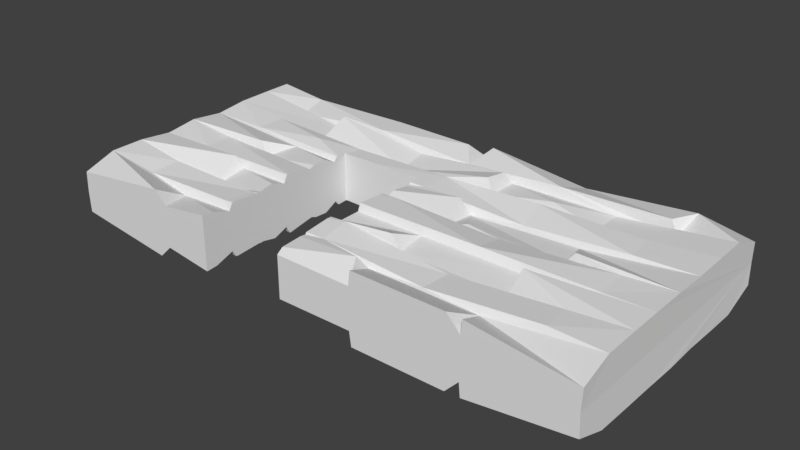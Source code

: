 # Source: wall_brick_door.blend  (saved by Blender 2.79.0; exported with 4.5.12 LTS)
import bpy
from mathutils import Matrix  # noqa: F401  (used for matrix-valued properties, if any)

bpy.ops.wm.read_factory_settings(use_empty=True)
scene = bpy.context.scene
scene.name = 'Scene'

# ---- collections
col_collection_1 = bpy.data.collections.new('Collection 1'); scene.collection.children.link(col_collection_1)

# ---- materials (node trees are filled in below, after node groups)
mat_material = bpy.data.materials.new('Material')
mat_material.alpha_threshold = 0.0
mat_material.use_transparent_shadow = False
mat_material.roughness = 0.5
mat_material.line_color = (0.0, 0.0, 0.0, 1.0)

# ---- material node trees

# ---- world
world_world = bpy.data.worlds.new('World'); scene.world = world_world
world_world.color = (0.05088, 0.05088, 0.05088)
world_world.use_sun_shadow = False
world_world.sun_shadow_jitter_overblur = 0.0
world_world.cycles.sampling_method = 'MANUAL'

# ---- meshes
me_cube_002 = bpy.data.meshes.new('Cube.002')
me_cube_002.from_pydata([(3.187, 2.98, 0.2283), (2.628, 2.942, 0.3558), (3.186, 2.597, 0.3768), (1.391, 2.98, 0.2283), (2.58, 2.63, 0.2164), (3.187, 2.247, 0.3724), (2.507, 2.642, 0.3759), (1.962, 2.591, 0.2447), (0.1642, 2.98, 0.2283), (3.187, 1.85, 0.3615), (1.307, 2.629, 0.3476), (-2.811, 2.98, 0.2283), (0.2671, 2.944, 0.3757), (1.955, 2.245, 0.2395), (2.541, 1.871, 0.3278), (3.19, 1.48, 0.3726), (-1.01, 2.944, 0.3398), (0.1859, 2.627, 0.2714), (1.388, 2.376, 0.3023), (2.507, 2.194, 0.3319), (2.02, 1.84, 0.2278), (3.187, 1.088, 0.3678), (0.7674, 2.585, 0.2395), (-2.813, 2.946, 0.3762), (-0.02617, 2.899, 0.3518), (-2.237, 2.946, 0.3127), (0.7723, 2.25, 0.2435), (1.335, 2.209, 0.328), (1.387, 1.884, 0.2354), (2.167, 1.514, 0.3725), (2.667, 1.128, 0.335), (3.187, 0.7434, 0.365), (-1.0, 5.364e-09, 0.2318), (-1.545, 5.203e-09, 0.23), (3.187, 0.3459, 0.3574), (-2.776e-17, 8.943e-10, 0.1807), (-2.809, 2.618, 0.374), (-1.021, 2.625, 0.3454), (0.7914, 1.838, 0.1742), (2.07, 1.497, 0.249), (2.649, 1.464, 0.347), (1.98, 0.9751, 0.3849), (0.6806, 2.544, 0.3497), (-1.0, 2.647e-08, 0.3028), (-2.813, 5.308e-09, 0.2312), (3.187, 5.733e-09, 0.236), (2.59, 0.3886, 0.3457), (0.8544, 4.869e-09, 0.2261), (2.119e-24, 5.357e-09, 0.2317), (-2.812, 2.222, 0.3686), (-2.211, 2.622, 0.2421), (-0.4132, 2.586, 0.2395), (0.6708, 2.278, 0.3883), (0.211, 2.205, 0.2847), (0.1755, 1.878, 0.2792), (1.405, 1.127, 0.3355), (2.006, 1.085, 0.2489), (2.57, 0.7092, 0.3332), (-1.0, 0.1286, 0.2929), (-1.639, 0.335, 0.1917), (-2.812, 0.3572, 0.3537), (-1.688, 2.491e-09, 0.3694), (2.067, 3.191e-09, 0.3774), (2.052, 4.874e-09, 0.2262), (1.996, 0.3378, 0.2213), (0.7577, 0.2189, 0.3871), (-3.055e-17, 0.06879, 0.2821), (-1.622, 2.591, 0.2366), (-2.812, 1.857, 0.3275), (-1.524, 2.565, 0.3931), (0.9803, 1.547, 0.2537), (0.6781, 1.82, 0.3351), (1.393, 1.456, 0.267), (1.98, 0.7484, 0.2147), (-0.4064, 2.25, 0.179), (-1.0, 0.3378, 0.22), (-2.812, 0.7335, 0.3584), (1.369, 0.3764, 0.2362), (1.904, 3.786e-09, 0.3842), (0.7921, 0.3403, 0.2275), (-1.312e-16, 0.2955, 0.2971), (-1.542, 2.239, 0.2349), (-2.819, 1.473, 0.3657), (-2.178, 1.883, 0.3082), (-8.342e-16, 1.878, 0.2798), (-0.532, 2.0, 0.2838), (-8.882e-16, 2.0, 0.2819), (0.7901, 1.493, 0.2034), (-8.135e-16, 1.832, 0.2534), (-8.289e-16, 1.866, 0.2566), (0.1864, 1.462, 0.3075), (0.7862, 1.087, 0.2497), (0.8102, 0.7558, 0.2268), (1.388, 0.7105, 0.2245), (-1.0, 0.3735, 0.2853), (-1.099, 0.3794, 0.2926), (-2.187, 0.7042, 0.292), (-2.812, 1.109, 0.3205), (0.8761, 4.077e-09, 0.3875), (0.2154, 0.3785, 0.313), (-1.625e-16, 0.366, 0.2906), (-2.158, 2.206, 0.317), (-1.768, 1.514, 0.3762), (-1.558, 1.828, 0.2587), (-0.9671, 2.208, 0.264), (-0.9711, 2.0, 0.2762), (-7.183e-16, 1.618, 0.2807), (-6.638e-16, 1.495, 0.2328), (0.186, 1.121, 0.3288), (-1.0, 0.3793, 0.2941), (-2.214, 0.3817, 0.2658), (-1.624, 0.7418, 0.1731), (-1.683, 1.067, 0.3712), (-1.682e-16, 0.3787, 0.3096), (-2.218, 1.459, 0.3182), (-2.202, 1.135, 0.3133), (-1.428, 2.042, 0.3269), (-1.0, 1.878, 0.2839), (-1.0, 1.876, 0.2822), (-1.0, 1.888, 0.2859), (-1.0, 2.0, 0.2795), (-6.817e-16, 1.472, 0.2888), (-4.987e-16, 1.123, 0.3293), (-6.25e-16, 1.407, 0.3116), (-5.942e-16, 1.088, 0.2498), (-4.927e-16, 1.11, 0.3004), (0.6985, 0.7654, 0.3744), (0.183, 0.7118, 0.3492), (-1.0, 0.4051, 0.297), (-1.058, 0.7048, 0.274), (-1.605, 1.088, 0.243), (-2.951e-16, 0.6644, 0.3411), (-1.667, 1.491, 0.2301), (-1.0, 1.833, 0.2324), (-6.492e-16, 1.462, 0.3027), (-3.79e-16, 0.8535, 0.2486), (-3.337e-16, 0.7515, 0.2916), (-1.0, 0.7051, 0.2775), (-1.0, 0.7521, 0.278), (-1.0, 0.7101, 0.2832), (-3.157e-16, 0.7108, 0.3381), (-1.0, 1.68, 0.3094), (-1.0, 1.525, 0.3016), (-1.0, 1.146, 0.3316), (-1.0, 1.131, 0.3314), (-1.023, 1.462, 0.2765), (-1.0, 1.127, 0.3246), (-3.209e-16, 0.7226, 0.3156), (-1.0, 0.7081, 0.2719), (-1.0, 0.9177, 0.3099), (-1.0, 1.466, 0.28), (-1.0, 1.368, 0.2924), (-1.0, 1.088, 0.2462), (-1.0, 1.463, 0.2755), (-1.0, 1.462, 0.2771), (-2.814, 1.109, 0.3205), (-2.806, 1.473, 0.3657), (-2.814, 0.7335, 0.3584), (-2.814, 1.857, 0.3275), (-2.814, 0.3572, 0.3537), (-2.814, 2.222, 0.3686), (-2.813, 5.308e-09, 0.2312), (-2.816, 2.618, 0.374), (-2.813, 2.946, 0.3762), (-2.815, 2.98, 0.2283), (3.187, 2.98, -0.2283), (2.628, 2.942, -0.3558), (3.186, 2.597, -0.3768), (3.177, 3.0, -2.382e-08), (1.391, 2.98, -0.2283), (2.58, 2.63, -0.2164), (3.187, 2.247, -0.3724), (2.507, 2.642, -0.3759), (1.962, 2.591, -0.2447), (0.1642, 2.98, -0.2283), (3.187, 1.85, -0.3615), (1.307, 2.629, -0.3476), (-2.821, 3.0, -2.383e-08), (-2.811, 2.98, -0.2283), (0.2671, 2.944, -0.3757), (1.955, 2.245, -0.2395), (2.541, 1.871, -0.3278), (3.19, 1.48, -0.3726), (-2.823, -1.254e-15, 5.479e-23), (-1.826e-16, 1.411, -4.163e-09), (-8.882e-16, 2.0, -1.748e-07), (-1.0, 2.0, -1.748e-07), (-1.0, 0.9113, -2.006e-08), (-1.01, 2.944, -0.3398), (0.1859, 2.627, -0.2714), (1.388, 2.376, -0.3023), (2.507, 2.194, -0.3319), (2.02, 1.84, -0.2278), (3.187, 1.088, -0.3678), (0.7674, 2.585, -0.2395), (-1.0, -4.441e-16, 1.941e-23), (3.178, 1.411e-15, -6.169e-23), (2.22e-16, 9.861e-32, -4.31e-39), (-2.813, 2.946, -0.3762), (-0.02617, 2.899, -0.3518), (-2.237, 2.946, -0.3127), (0.7723, 2.25, -0.2435), (1.335, 2.209, -0.328), (1.387, 1.884, -0.2354), (2.167, 1.514, -0.3725), (2.667, 1.128, -0.335), (3.187, 0.7434, -0.365), (-1.0, -5.364e-09, -0.2318), (-1.545, -5.203e-09, -0.23), (3.187, 0.3459, -0.3574), (-2.776e-17, -8.943e-10, -0.1807), (-2.809, 2.618, -0.374), (-1.021, 2.625, -0.3454), (0.7914, 1.838, -0.1742), (2.07, 1.497, -0.249), (2.649, 1.464, -0.347), (1.98, 0.9751, -0.3849), (0.6806, 2.544, -0.3497), (-1.0, -2.647e-08, -0.3028), (-2.813, -5.308e-09, -0.2312), (3.187, -5.733e-09, -0.236), (2.59, 0.3886, -0.3457), (0.8544, -4.869e-09, -0.2261), (-2.119e-24, -5.357e-09, -0.2317), (-2.812, 2.222, -0.3686), (-2.211, 2.622, -0.2421), (-0.4132, 2.586, -0.2395), (0.6708, 2.278, -0.3883), (0.211, 2.205, -0.2847), (0.1755, 1.878, -0.2792), (1.405, 1.127, -0.3355), (2.006, 1.085, -0.2489), (2.57, 0.7092, -0.3332), (-1.0, 0.1286, -0.2929), (-1.639, 0.335, -0.1917), (-2.812, 0.3572, -0.3537), (-1.688, -2.491e-09, -0.3694), (2.067, -3.191e-09, -0.3774), (2.052, -4.874e-09, -0.2262), (1.996, 0.3378, -0.2213), (0.7577, 0.2189, -0.3871), (-3.055e-17, 0.06879, -0.2821), (-1.622, 2.591, -0.2366), (-2.812, 1.857, -0.3275), (-1.524, 2.565, -0.3931), (0.9803, 1.547, -0.2537), (0.6781, 1.82, -0.3351), (1.393, 1.456, -0.267), (1.98, 0.7484, -0.2147), (-0.4064, 2.25, -0.179), (-1.0, 0.3378, -0.22), (-2.812, 0.7335, -0.3584), (1.369, 0.3764, -0.2362), (1.904, -3.786e-09, -0.3842), (0.7921, 0.3403, -0.2275), (-1.312e-16, 0.2955, -0.2971), (-1.542, 2.239, -0.2349), (-2.819, 1.473, -0.3657), (-2.178, 1.883, -0.3082), (-8.342e-16, 1.878, -0.2798), (-0.532, 2.0, -0.2838), (-8.882e-16, 2.0, -0.2819), (0.7901, 1.493, -0.2034), (-8.135e-16, 1.832, -0.2534), (-8.289e-16, 1.866, -0.2566), (0.1864, 1.462, -0.3075), (0.7862, 1.087, -0.2497), (0.8102, 0.7558, -0.2268), (1.388, 0.7105, -0.2245), (-1.0, 0.3735, -0.2853), (-1.099, 0.3794, -0.2926), (-2.187, 0.7042, -0.292), (-2.812, 1.109, -0.3205), (0.8761, -4.077e-09, -0.3875), (0.2154, 0.3785, -0.313), (-1.625e-16, 0.366, -0.2906), (-2.158, 2.206, -0.317), (-1.768, 1.514, -0.3762), (-1.558, 1.828, -0.2587), (-0.9671, 2.208, -0.264), (-0.9711, 2.0, -0.2762), (-7.183e-16, 1.618, -0.2807), (-6.638e-16, 1.495, -0.2328), (0.186, 1.121, -0.3288), (-1.0, 0.3793, -0.2941), (-2.214, 0.3817, -0.2658), (-1.624, 0.7418, -0.1731), (-1.683, 1.067, -0.3712), (-1.682e-16, 0.3787, -0.3096), (-2.218, 1.459, -0.3182), (-2.202, 1.135, -0.3133), (-1.428, 2.042, -0.3269), (-1.0, 1.878, -0.2839), (-1.0, 1.876, -0.2822), (-1.0, 1.888, -0.2859), (-1.0, 2.0, -0.2795), (-6.817e-16, 1.472, -0.2888), (-4.987e-16, 1.123, -0.3293), (-6.25e-16, 1.407, -0.3116), (-5.942e-16, 1.088, -0.2498), (-4.927e-16, 1.11, -0.3004), (0.6985, 0.7654, -0.3744), (0.183, 0.7118, -0.3492), (-1.0, 0.4051, -0.297), (-1.058, 0.7048, -0.274), (-1.605, 1.088, -0.243), (-2.951e-16, 0.6644, -0.3411), (-1.667, 1.491, -0.2301), (-1.0, 1.833, -0.2324), (-6.492e-16, 1.462, -0.3027), (-3.79e-16, 0.8535, -0.2486), (-3.337e-16, 0.7515, -0.2916), (-1.0, 0.7051, -0.2775), (-1.0, 0.7521, -0.278), (-1.0, 0.7101, -0.2832), (-3.157e-16, 0.7108, -0.3381), (-1.0, 1.68, -0.3094), (-1.0, 1.525, -0.3016), (-1.0, 1.146, -0.3316), (-1.0, 1.131, -0.3314), (-1.023, 1.462, -0.2765), (-1.0, 1.127, -0.3246), (-3.209e-16, 0.7226, -0.3156), (-1.0, 0.7081, -0.2719), (-1.0, 0.9177, -0.3099), (-1.0, 1.466, -0.28), (-1.0, 1.368, -0.2924), (-1.0, 1.088, -0.2462), (-1.0, 1.463, -0.2755), (-1.0, 1.462, -0.2771), (-2.814, 1.109, -0.3205), (-2.806, 1.473, -0.3657), (-2.823, -1.254e-15, 5.479e-23), (-2.814, 0.7335, -0.3584), (-2.814, 1.857, -0.3275), (-2.814, 0.3572, -0.3537), (-2.814, 2.222, -0.3686), (-2.813, -5.308e-09, -0.2312), (-2.816, 2.618, -0.374), (-2.813, 2.946, -0.3762), (-2.815, 2.98, -0.2283), (-2.825, 3.0, -2.383e-08)], [], [(0, 1, 2), (0, 2, 168), (3, 1, 0), (2, 1, 4), (3, 0, 168), (2, 5, 168), (3, 6, 1), (7, 2, 4), (4, 1, 6), (8, 3, 168), (7, 5, 2), (5, 9, 168), (3, 10, 6), (4, 6, 10, 7), (168, 177, 11, 8), (3, 8, 12), (13, 5, 7), (14, 9, 5), (9, 15, 168), (12, 10, 3), (177, 183, 23, 11), (11, 16, 24, 8), (12, 8, 17), (18, 13, 7), (5, 13, 19), (19, 14, 5), (14, 20, 9), (20, 15, 9), (15, 21, 168), (12, 17, 10), (22, 7, 10), (11, 25, 16), (8, 24, 17), (7, 22, 18), (26, 13, 18), (27, 19, 13), (27, 14, 19), (14, 28, 20), (29, 15, 20), (30, 21, 15), (21, 31, 168), (22, 10, 17), (32, 33, 183, 195), (196, 168, 31, 34), (196, 35, 197), (183, 36, 23), (25, 11, 23), (37, 24, 16), (25, 37, 16), (37, 17, 24), (26, 18, 22), (13, 26, 27), (28, 14, 27), (20, 28, 38), (29, 20, 39), (15, 29, 40), (30, 15, 40), (21, 30, 56, 41), (21, 41, 31), (17, 42, 22), (43, 33, 32), (183, 33, 44), (45, 196, 34), (46, 34, 31), (35, 196, 47, 48), (36, 183, 49), (25, 23, 36), (25, 50, 37), (37, 51, 17), (22, 52, 26), (27, 26, 53), (28, 27, 53), (39, 20, 38), (54, 38, 28), (29, 39, 40), (55, 30, 40), (31, 41, 57), (42, 17, 51), (22, 42, 52), (58, 59, 33, 43), (183, 44, 60), (33, 61, 44), (63, 196, 45), (57, 46, 31), (34, 46, 64), (47, 196, 63), (48, 47, 65, 66), (49, 67, 36), (68, 49, 183), (25, 36, 50), (50, 67, 37), (37, 69, 51), (53, 26, 52), (54, 28, 53), (39, 38, 70), (54, 71, 38), (72, 40, 39), (72, 55, 40), (56, 30, 55), (73, 41, 56), (41, 73, 57), (51, 74, 42), (74, 52, 42), (75, 59, 58), (33, 59, 61), (76, 183, 60), (60, 44, 61), (64, 62, 45, 34), (62, 63, 45), (46, 57, 77), (77, 64, 46), (78, 47, 63), (47, 79, 65), (66, 65, 80), (49, 81, 67), (67, 50, 36), (68, 183, 82), (49, 68, 83), (67, 69, 37), (74, 51, 69), (74, 53, 52), (84, 54, 53, 85, 86), (70, 72, 39), (70, 38, 87), (88, 71, 54, 89), (38, 71, 87), (90, 55, 72), (55, 91, 56), (56, 92, 73), (93, 57, 73), (94, 95, 59, 75), (60, 61, 59), (76, 60, 96), (97, 183, 76), (64, 63, 62), (93, 77, 57), (77, 79, 64), (63, 64, 78), (98, 47, 78), (79, 47, 98), (99, 65, 79), (80, 65, 99, 100), (81, 49, 101), (69, 67, 81), (68, 82, 102), (97, 82, 183), (49, 83, 101), (83, 68, 103), (81, 74, 69), (74, 104, 53), (89, 54, 84), (85, 53, 104, 105), (72, 70, 87), (106, 71, 88), (107, 87, 71, 106), (72, 87, 90), (108, 55, 90), (91, 55, 108), (92, 56, 91), (73, 92, 93), (95, 94, 109), (95, 110, 59), (60, 59, 110), (111, 76, 96), (96, 60, 110), (76, 112, 97), (99, 77, 93), (99, 79, 77), (64, 79, 98, 78), (100, 99, 113), (101, 104, 81), (68, 102, 103), (82, 114, 102), (97, 115, 82), (83, 116, 101), (117, 83, 103, 118), (74, 81, 104), (116, 119, 120, 105, 104), (121, 90, 87, 107), (122, 108, 90, 123), (124, 91, 108, 125), (91, 126, 92), (93, 92, 127), (128, 95, 109), (110, 95, 129), (96, 129, 111), (76, 111, 112), (96, 110, 129), (130, 97, 112), (99, 93, 127), (127, 131, 113, 99), (101, 116, 104), (132, 103, 102), (114, 82, 115), (102, 114, 132), (115, 97, 130), (119, 116, 83, 117), (118, 103, 133), (134, 90, 121), (125, 108, 122), (123, 90, 134), (135, 91, 124), (136, 126, 91, 135), (126, 127, 92), (129, 95, 128, 137), (138, 111, 129, 139), (130, 112, 111), (131, 127, 140), (141, 103, 132, 142), (143, 114, 115, 144), (145, 132, 114), (144, 115, 130, 146), (133, 103, 141), (147, 127, 126, 136), (148, 129, 137), (149, 130, 111, 138), (139, 129, 148), (127, 147, 140), (142, 132, 145, 150), (151, 145, 114, 143), (146, 130, 152), (152, 130, 149), (150, 145, 153), (145, 151, 154), (145, 154, 153), (120, 119, 117, 118, 133, 141, 142, 150, 153, 154, 151, 143, 144, 146, 152, 149, 138, 139, 148, 137, 128, 109, 94, 75, 58, 43, 32, 195, 187, 186), (186, 185, 86, 85, 105, 120), (185, 184, 197, 35, 48, 66, 80, 100, 113, 131, 140, 147, 136, 135, 124, 125, 122, 123, 134, 121, 107, 106, 88, 89, 84, 86), (155, 156, 332), (155, 332, 157), (158, 332, 156), (157, 332, 159), (158, 160, 332), (332, 161, 159), (332, 160, 162), (332, 162, 163), (332, 163, 164, 341), (165, 167, 166), (165, 168, 167), (169, 165, 166), (167, 170, 166), (169, 168, 165), (167, 168, 171), (169, 166, 172), (173, 170, 167), (170, 172, 166), (174, 168, 169), (173, 167, 171), (171, 168, 175), (169, 172, 176), (170, 173, 176, 172), (168, 174, 178, 177), (169, 179, 174), (180, 173, 171), (181, 171, 175), (175, 168, 182), (179, 169, 176), (177, 178, 198, 183), (178, 174, 199, 188), (179, 189, 174), (190, 173, 180), (171, 191, 180), (191, 171, 181), (181, 175, 192), (192, 175, 182), (182, 168, 193), (179, 176, 189), (194, 176, 173), (178, 188, 200), (174, 189, 199), (173, 190, 194), (201, 190, 180), (202, 180, 191), (202, 191, 181), (181, 192, 203), (204, 192, 182), (205, 182, 193), (193, 168, 206), (194, 189, 176), (207, 195, 183, 208), (196, 209, 206, 168), (196, 197, 210), (183, 198, 211), (200, 198, 178), (212, 188, 199), (200, 188, 212), (212, 199, 189), (201, 194, 190), (180, 202, 201), (203, 202, 181), (192, 213, 203), (204, 214, 192), (182, 215, 204), (205, 215, 182), (193, 216, 231, 205), (193, 206, 216), (189, 194, 217), (218, 207, 208), (183, 219, 208), (220, 209, 196), (221, 206, 209), (210, 223, 222, 196), (211, 224, 183), (200, 211, 198), (200, 212, 225), (212, 189, 226), (194, 201, 227), (202, 228, 201), (203, 228, 202), (214, 213, 192), (229, 203, 213), (204, 215, 214), (230, 215, 205), (206, 232, 216), (217, 226, 189), (194, 227, 217), (233, 218, 208, 234), (183, 235, 219), (208, 219, 236), (238, 220, 196), (232, 206, 221), (209, 239, 221), (222, 238, 196), (223, 241, 240, 222), (224, 211, 242), (243, 183, 224), (200, 225, 211), (225, 212, 242), (212, 226, 244), (228, 227, 201), (229, 228, 203), (214, 245, 213), (229, 213, 246), (247, 214, 215), (247, 215, 230), (231, 230, 205), (248, 231, 216), (216, 232, 248), (226, 217, 249), (249, 217, 227), (250, 233, 234), (208, 236, 234), (251, 235, 183), (235, 236, 219), (239, 209, 220, 237), (237, 220, 238), (221, 252, 232), (252, 221, 239), (253, 238, 222), (222, 240, 254), (241, 255, 240), (224, 242, 256), (242, 211, 225), (243, 257, 183), (224, 258, 243), (242, 212, 244), (249, 244, 226), (249, 227, 228), (259, 261, 260, 228, 229), (245, 214, 247), (245, 262, 213), (263, 264, 229, 246), (213, 262, 246), (265, 247, 230), (230, 231, 266), (231, 248, 267), (268, 248, 232), (269, 250, 234, 270), (235, 234, 236), (251, 271, 235), (272, 251, 183), (239, 237, 238), (268, 232, 252), (252, 239, 254), (238, 253, 239), (273, 253, 222), (254, 273, 222), (274, 254, 240), (255, 275, 274, 240), (256, 276, 224), (244, 256, 242), (243, 277, 257), (272, 183, 257), (224, 276, 258), (258, 278, 243), (256, 244, 249), (249, 228, 279), (264, 259, 229), (260, 280, 279, 228), (247, 262, 245), (281, 263, 246), (282, 281, 246, 262), (247, 265, 262), (283, 265, 230), (266, 283, 230), (267, 266, 231), (248, 268, 267), (270, 284, 269), (270, 234, 285), (235, 285, 234), (286, 271, 251), (271, 285, 235), (251, 272, 287), (274, 268, 252), (274, 252, 254), (239, 253, 273, 254), (275, 288, 274), (276, 256, 279), (243, 278, 277), (257, 277, 289), (272, 257, 290), (258, 276, 291), (292, 293, 278, 258), (249, 279, 256), (291, 279, 280, 295, 294), (296, 282, 262, 265), (297, 298, 265, 283), (299, 300, 283, 266), (266, 267, 301), (268, 302, 267), (303, 284, 270), (285, 304, 270), (271, 286, 304), (251, 287, 286), (271, 304, 285), (305, 287, 272), (274, 302, 268), (302, 274, 288, 306), (276, 279, 291), (307, 277, 278), (289, 290, 257), (277, 307, 289), (290, 305, 272), (294, 292, 258, 291), (293, 308, 278), (309, 296, 265), (300, 297, 283), (298, 309, 265), (310, 299, 266), (311, 310, 266, 301), (301, 267, 302), (304, 312, 303, 270), (313, 314, 304, 286), (305, 286, 287), (306, 315, 302), (316, 317, 307, 278), (318, 319, 290, 289), (320, 289, 307), (319, 321, 305, 290), (308, 316, 278), (322, 311, 301, 302), (323, 312, 304), (324, 313, 286, 305), (314, 323, 304), (302, 315, 322), (317, 325, 320, 307), (326, 318, 289, 320), (321, 327, 305), (327, 324, 305), (325, 328, 320), (320, 329, 326), (320, 328, 329), (295, 186, 187, 195, 207, 218, 233, 250, 269, 284, 303, 312, 323, 314, 313, 324, 327, 321, 319, 318, 326, 329, 328, 325, 317, 316, 308, 293, 292, 294), (186, 295, 280, 260, 261, 185), (185, 261, 259, 264, 263, 281, 282, 296, 309, 298, 297, 300, 299, 310, 311, 322, 315, 306, 288, 275, 255, 241, 223, 210, 197, 184), (330, 332, 331), (330, 333, 332), (334, 331, 332), (333, 335, 332), (334, 332, 336), (332, 335, 337), (332, 338, 336), (332, 339, 338), (332, 341, 340, 339)])
_uv = me_cube_002.uv_layers.new(name='UVMap')
_uv.uv.foreach_set('vector', [0.002216, 0.005745, 0.09923, 0.02475, 0.00594, 0.09096, 0.002216, 0.005745, 0.00594, 0.09096, 0.002216, 0.005759, 0.3011, 7.821e-05, 0.09923, 0.02475, 0.002216, 0.005745, 0.00594, 0.09096, 0.09923, 0.02475, 0.1108, 0.07467, 0.3011, 7.821e-05, 0.002216, 0.005745, 0.002216, 0.005759, 0.00594, 0.09096, 0.006268, 0.1449, 0.002216, 0.005759, 0.3011, 7.821e-05, 0.1275, 0.05888, 0.09923, 0.02475, 0.2006, 0.08744, 0.00594, 0.09096, 0.1108, 0.07467, 0.1108, 0.07467, 0.09923, 0.02475, 0.1275, 0.05888, 0.4937, 0.0324, 0.3011, 7.821e-05, 0.002216, 0.005759, 0.2006, 0.08744, 0.006268, 0.1449, 0.00594, 0.09096, 0.006268, 0.1449, 0.004029, 0.2047, 0.002216, 0.005759, 0.3011, 7.821e-05, 0.3107, 0.07446, 0.1275, 0.05888, 0.1108, 0.07467, 0.1275, 0.05888, 0.3107, 0.07446, 0.2006, 0.08744, 0.002216, 0.005759, 0.9897, 7.777e-05, 0.9897, 7.777e-05, 0.4937, 0.0324, 0.3011, 7.821e-05, 0.4937, 0.0324, 0.4687, 0.04895, 0.2011, 0.1441, 0.006268, 0.1449, 0.2006, 0.08744, 0.1078, 0.2045, 0.004029, 0.2047, 0.006268, 0.1449, 0.004029, 0.2047, 7.777e-05, 0.2803, 0.002216, 0.005759, 0.4687, 0.04895, 0.3107, 0.07446, 0.3011, 7.821e-05, 0.9897, 7.777e-05, 0.9921, 0.02569, 0.9921, 0.02569, 0.9897, 7.777e-05, 0.9897, 7.777e-05, 0.6798, 0.04006, 0.5273, 0.05341, 0.4937, 0.0324, 0.4687, 0.04895, 0.4937, 0.0324, 0.4901, 0.09476, 0.2896, 0.1264, 0.2011, 0.1441, 0.2006, 0.08744, 0.006268, 0.1449, 0.2011, 0.1441, 0.1147, 0.1542, 0.1147, 0.1542, 0.1078, 0.2045, 0.006268, 0.1449, 0.1078, 0.2045, 0.1896, 0.2184, 0.004029, 0.2047, 0.1896, 0.2184, 7.777e-05, 0.2803, 0.004029, 0.2047, 7.777e-05, 0.2803, 0.0004712, 0.3363, 0.002216, 0.005759, 0.4687, 0.04895, 0.4901, 0.09476, 0.3107, 0.07446, 0.3934, 0.09599, 0.2006, 0.08744, 0.3107, 0.07446, 0.9897, 7.777e-05, 0.8893, 0.02249, 0.6798, 0.04006, 0.4937, 0.0324, 0.5273, 0.05341, 0.4901, 0.09476, 0.2006, 0.08744, 0.3934, 0.09599, 0.2896, 0.1264, 0.3911, 0.1543, 0.2011, 0.1441, 0.2896, 0.1264, 0.3003, 0.1654, 0.1147, 0.1542, 0.2011, 0.1441, 0.3003, 0.1654, 0.1078, 0.2045, 0.1147, 0.1542, 0.1078, 0.2045, 0.2915, 0.2148, 0.1896, 0.2184, 0.1595, 0.2622, 7.777e-05, 0.2803, 0.1896, 0.2184, 0.08563, 0.3375, 0.0004712, 0.3363, 7.777e-05, 0.2803, 0.0004712, 0.3363, 0.003431, 0.4052, 0.002216, 0.005759, 0.3934, 0.09599, 0.3107, 0.07446, 0.4901, 0.09476, 0.6674, 0.5738, 0.7559, 0.5798, 0.7565, 0.5806, 0.5278, 0.5681, 0.003735, 0.5396, 0.002216, 0.005759, 0.003431, 0.4052, 0.00446, 0.4602, 0.003735, 0.5396, 0.5065, 0.564, 0.4024, 0.5613, 0.9921, 0.02569, 0.9916, 0.08127, 0.9921, 0.02569, 0.8893, 0.02249, 0.9897, 7.777e-05, 0.9921, 0.02569, 0.684, 0.09805, 0.5273, 0.05341, 0.6798, 0.04006, 0.8893, 0.02249, 0.684, 0.09805, 0.6798, 0.04006, 0.684, 0.09805, 0.4901, 0.09476, 0.5273, 0.05341, 0.3911, 0.1543, 0.2896, 0.1264, 0.3934, 0.09599, 0.2011, 0.1441, 0.3911, 0.1543, 0.3003, 0.1654, 0.2915, 0.2148, 0.1078, 0.2045, 0.3003, 0.1654, 0.1896, 0.2184, 0.2915, 0.2148, 0.3923, 0.2318, 0.1595, 0.2622, 0.1896, 0.2184, 0.1781, 0.272, 7.777e-05, 0.2803, 0.1595, 0.2622, 0.08932, 0.2778, 0.08563, 0.3375, 7.777e-05, 0.2803, 0.08932, 0.2778, 0.0004712, 0.3363, 0.08563, 0.3375, 0.1844, 0.3544, 0.1711, 0.3744, 0.0004712, 0.3363, 0.1711, 0.3744, 0.003431, 0.4052, 0.4901, 0.09476, 0.4142, 0.1095, 0.3934, 0.09599, 0.671, 0.5627, 0.7559, 0.5798, 0.6674, 0.5738, 0.9423, 0.6049, 0.7559, 0.5798, 0.9423, 0.6049, 0.003711, 0.5396, 0.003735, 0.5396, 0.00446, 0.4602, 0.09504, 0.4568, 0.00446, 0.4602, 0.003431, 0.4052, 0.5065, 0.564, 0.003735, 0.5396, 0.3395, 0.5534, 0.4973, 0.5628, 0.9916, 0.08127, 0.9902, 0.2965, 0.9999, 0.1663, 0.8893, 0.02249, 0.9921, 0.02569, 0.9916, 0.08127, 0.8893, 0.02249, 0.8843, 0.07828, 0.684, 0.09805, 0.684, 0.09805, 0.588, 0.1056, 0.4901, 0.09476, 0.3934, 0.09599, 0.4122, 0.1451, 0.3911, 0.1543, 0.3003, 0.1654, 0.3911, 0.1543, 0.4828, 0.1637, 0.2915, 0.2148, 0.3003, 0.1654, 0.4828, 0.1637, 0.1781, 0.272, 0.1896, 0.2184, 0.3923, 0.2318, 0.488, 0.2283, 0.3923, 0.2318, 0.2915, 0.2148, 0.1595, 0.2622, 0.1781, 0.272, 0.08932, 0.2778, 0.2879, 0.342, 0.08563, 0.3375, 0.08932, 0.2778, 0.003431, 0.4052, 0.1711, 0.3744, 0.1001, 0.4145, 0.4142, 0.1095, 0.4901, 0.09476, 0.588, 0.1056, 0.3934, 0.09599, 0.4142, 0.1095, 0.4122, 0.1451, 0.6706, 0.5375, 0.7697, 0.5173, 0.7559, 0.5798, 0.671, 0.5627, 0.9902, 0.2965, 0.9423, 0.6049, 0.952, 0.5309, 0.7559, 0.5798, 0.7865, 0.5649, 0.9423, 0.6049, 0.1759, 0.537, 0.003735, 0.5396, 0.003711, 0.5396, 0.1001, 0.4145, 0.09504, 0.4568, 0.003431, 0.4052, 0.00446, 0.4602, 0.09504, 0.4568, 0.1858, 0.4758, 0.3395, 0.5534, 0.003735, 0.5396, 0.1759, 0.537, 0.4973, 0.5628, 0.3395, 0.5534, 0.3773, 0.5059, 0.5036, 0.5476, 0.9999, 0.1663, 0.7778, 0.09837, 0.9916, 0.08127, 0.9993, 0.2363, 0.9999, 0.1663, 0.9902, 0.2965, 0.8893, 0.02249, 0.9916, 0.08127, 0.8843, 0.07828, 0.8843, 0.07828, 0.7778, 0.09837, 0.684, 0.09805, 0.684, 0.09805, 0.7533, 0.1107, 0.588, 0.1056, 0.4828, 0.1637, 0.3911, 0.1543, 0.4122, 0.1451, 0.488, 0.2283, 0.2915, 0.2148, 0.4828, 0.1637, 0.1781, 0.272, 0.3923, 0.2318, 0.3605, 0.2737, 0.488, 0.2283, 0.4123, 0.2418, 0.3923, 0.2318, 0.2931, 0.2869, 0.08932, 0.2778, 0.1781, 0.272, 0.2931, 0.2869, 0.2879, 0.342, 0.08932, 0.2778, 0.1844, 0.3544, 0.08563, 0.3375, 0.2879, 0.342, 0.1886, 0.4042, 0.1711, 0.3744, 0.1844, 0.3544, 0.1711, 0.3744, 0.1886, 0.4042, 0.1001, 0.4145, 0.588, 0.1056, 0.5883, 0.1578, 0.4142, 0.1095, 0.5883, 0.1578, 0.4122, 0.1451, 0.4142, 0.1095, 0.668, 0.5045, 0.7697, 0.5173, 0.6706, 0.5375, 0.7559, 0.5798, 0.7697, 0.5173, 0.7865, 0.5649, 0.9622, 0.4827, 0.9902, 0.2965, 0.952, 0.5309, 0.952, 0.5309, 0.9423, 0.6049, 0.7865, 0.5649, 0.1858, 0.4758, 0.1592, 0.5169, 0.003711, 0.5396, 0.00446, 0.4602, 0.1592, 0.5169, 0.1759, 0.537, 0.003711, 0.5396, 0.09504, 0.4568, 0.1001, 0.4145, 0.28, 0.4737, 0.28, 0.4737, 0.1858, 0.4758, 0.09504, 0.4568, 0.207, 0.5201, 0.3395, 0.5534, 0.1759, 0.537, 0.3395, 0.5534, 0.3618, 0.4827, 0.3773, 0.5059, 0.5036, 0.5476, 0.3773, 0.5059, 0.5048, 0.498, 0.9999, 0.1663, 0.7704, 0.1606, 0.7778, 0.09837, 0.7778, 0.09837, 0.8843, 0.07828, 0.9916, 0.08127, 0.9993, 0.2363, 0.9902, 0.2965, 0.9901, 0.3307, 0.9999, 0.1663, 0.9993, 0.2363, 0.8801, 0.2276, 0.7778, 0.09837, 0.7533, 0.1107, 0.684, 0.09805, 0.5883, 0.1578, 0.588, 0.1056, 0.7533, 0.1107, 0.5883, 0.1578, 0.4828, 0.1637, 0.4122, 0.1451, 0.5164, 0.2273, 0.488, 0.2283, 0.4828, 0.1637, 0.6028, 0.2003, 0.5166, 0.2032, 0.3605, 0.2737, 0.2931, 0.2869, 0.1781, 0.272, 0.3605, 0.2737, 0.3923, 0.2318, 0.3877, 0.282, 0.5192, 0.2373, 0.4123, 0.2418, 0.488, 0.2283, 0.5167, 0.2302, 0.3923, 0.2318, 0.4123, 0.2418, 0.3877, 0.282, 0.4845, 0.3022, 0.2879, 0.342, 0.2931, 0.2869, 0.2879, 0.342, 0.3831, 0.3593, 0.1844, 0.3544, 0.1844, 0.3544, 0.3795, 0.4084, 0.1886, 0.4042, 0.2802, 0.4134, 0.1001, 0.4145, 0.1886, 0.4042, 0.6669, 0.4904, 0.6825, 0.4899, 0.7697, 0.5173, 0.668, 0.5045, 0.952, 0.5309, 0.7865, 0.5649, 0.7697, 0.5173, 0.9622, 0.4827, 0.952, 0.5309, 0.8593, 0.4679, 0.9792, 0.3883, 0.9902, 0.2965, 0.9622, 0.4827, 0.1858, 0.4758, 0.1759, 0.537, 0.1592, 0.5169, 0.2802, 0.4134, 0.28, 0.4737, 0.1001, 0.4145, 0.28, 0.4737, 0.3618, 0.4827, 0.1858, 0.4758, 0.1759, 0.537, 0.1858, 0.4758, 0.207, 0.5201, 0.3237, 0.5289, 0.3395, 0.5534, 0.207, 0.5201, 0.3618, 0.4827, 0.3395, 0.5534, 0.3237, 0.5289, 0.466, 0.4766, 0.3773, 0.5059, 0.3618, 0.4827, 0.5048, 0.498, 0.3773, 0.5059, 0.466, 0.4766, 0.5031, 0.4821, 0.7704, 0.1606, 0.9999, 0.1663, 0.8772, 0.1687, 0.7533, 0.1107, 0.7778, 0.09837, 0.7704, 0.1606, 0.9993, 0.2363, 0.9901, 0.3307, 0.8156, 0.2851, 0.9792, 0.3883, 0.9901, 0.3307, 0.9902, 0.2965, 0.9999, 0.1663, 0.8801, 0.2276, 0.8772, 0.1687, 0.8801, 0.2276, 0.9993, 0.2363, 0.7728, 0.2347, 0.7704, 0.1606, 0.5883, 0.1578, 0.7533, 0.1107, 0.5883, 0.1578, 0.6736, 0.1716, 0.4828, 0.1637, 0.5167, 0.2302, 0.488, 0.2283, 0.5164, 0.2273, 0.6028, 0.2003, 0.4828, 0.1637, 0.6736, 0.1716, 0.6739, 0.2034, 0.2931, 0.2869, 0.3605, 0.2737, 0.3877, 0.282, 0.5197, 0.2735, 0.4123, 0.2418, 0.5192, 0.2373, 0.5174, 0.289, 0.3877, 0.282, 0.4123, 0.2418, 0.5197, 0.2735, 0.2931, 0.2869, 0.3877, 0.282, 0.4845, 0.3022, 0.4829, 0.3488, 0.2879, 0.342, 0.4845, 0.3022, 0.3831, 0.3593, 0.2879, 0.342, 0.4829, 0.3488, 0.3795, 0.4084, 0.1844, 0.3544, 0.3831, 0.3593, 0.1886, 0.4042, 0.3795, 0.4084, 0.2802, 0.4134, 0.6825, 0.4899, 0.6669, 0.4904, 0.6662, 0.4889, 0.6825, 0.4899, 0.8575, 0.5181, 0.7697, 0.5173, 0.952, 0.5309, 0.7697, 0.5173, 0.8575, 0.5181, 0.7679, 0.4391, 0.9622, 0.4827, 0.8593, 0.4679, 0.8593, 0.4679, 0.952, 0.5309, 0.8575, 0.5181, 0.9622, 0.4827, 0.7985, 0.3968, 0.9792, 0.3883, 0.466, 0.4766, 0.28, 0.4737, 0.2802, 0.4134, 0.466, 0.4766, 0.3618, 0.4827, 0.28, 0.4737, 0.1858, 0.4758, 0.3618, 0.4827, 0.3237, 0.5289, 0.207, 0.5201, 0.5031, 0.4821, 0.466, 0.4766, 0.5015, 0.4788, 0.8772, 0.1687, 0.6736, 0.1716, 0.7704, 0.1606, 0.9993, 0.2363, 0.8156, 0.2851, 0.7728, 0.2347, 0.9901, 0.3307, 0.8851, 0.3167, 0.8156, 0.2851, 0.9792, 0.3883, 0.8773, 0.3759, 0.9901, 0.3307, 0.8801, 0.2276, 0.7487, 0.1976, 0.8772, 0.1687, 0.6786, 0.2221, 0.8801, 0.2276, 0.7728, 0.2347, 0.6786, 0.2226, 0.5883, 0.1578, 0.7704, 0.1606, 0.6736, 0.1716, 0.7487, 0.1976, 0.6784, 0.2206, 0.6786, 0.2034, 0.6739, 0.2034, 0.6736, 0.1716, 0.5158, 0.2992, 0.4845, 0.3022, 0.3877, 0.282, 0.5174, 0.289, 0.5129, 0.3499, 0.4829, 0.3488, 0.4845, 0.3022, 0.5143, 0.311, 0.5119, 0.3635, 0.3831, 0.3593, 0.4829, 0.3488, 0.5128, 0.3547, 0.3831, 0.3593, 0.3998, 0.401, 0.3795, 0.4084, 0.2802, 0.4134, 0.3795, 0.4084, 0.4745, 0.4201, 0.6664, 0.4845, 0.6825, 0.4899, 0.6662, 0.4889, 0.8575, 0.5181, 0.6825, 0.4899, 0.6793, 0.4333, 0.8593, 0.4679, 0.6793, 0.4333, 0.7679, 0.4391, 0.9622, 0.4827, 0.7679, 0.4391, 0.7985, 0.3968, 0.8593, 0.4679, 0.8575, 0.5181, 0.6793, 0.4333, 0.7785, 0.3796, 0.9792, 0.3883, 0.7985, 0.3968, 0.466, 0.4766, 0.2802, 0.4134, 0.4745, 0.4201, 0.4745, 0.4201, 0.5042, 0.4301, 0.5015, 0.4788, 0.466, 0.4766, 0.8772, 0.1687, 0.7487, 0.1976, 0.6736, 0.1716, 0.7916, 0.2976, 0.7728, 0.2347, 0.8156, 0.2851, 0.8851, 0.3167, 0.9901, 0.3307, 0.8773, 0.3759, 0.8156, 0.2851, 0.8851, 0.3167, 0.7916, 0.2976, 0.8773, 0.3759, 0.9792, 0.3883, 0.7785, 0.3796, 0.6784, 0.2206, 0.7487, 0.1976, 0.8801, 0.2276, 0.6786, 0.2221, 0.6786, 0.2226, 0.7728, 0.2347, 0.681, 0.2346, 0.5148, 0.3018, 0.4845, 0.3022, 0.5158, 0.2992, 0.5128, 0.3547, 0.4829, 0.3488, 0.5129, 0.3499, 0.5143, 0.311, 0.4845, 0.3022, 0.5148, 0.3018, 0.5135, 0.3993, 0.3831, 0.3593, 0.5119, 0.3635, 0.5142, 0.4121, 0.3998, 0.401, 0.3831, 0.3593, 0.5135, 0.3993, 0.3998, 0.401, 0.4745, 0.4201, 0.3795, 0.4084, 0.6793, 0.4333, 0.6825, 0.4899, 0.6664, 0.4845, 0.6697, 0.4327, 0.674, 0.4232, 0.7679, 0.4391, 0.6793, 0.4333, 0.6709, 0.431, 0.7785, 0.3796, 0.7985, 0.3968, 0.7679, 0.4391, 0.5042, 0.4301, 0.4745, 0.4201, 0.5047, 0.4221, 0.6837, 0.2588, 0.7728, 0.2347, 0.7916, 0.2976, 0.6842, 0.2875, 0.6748, 0.3537, 0.8851, 0.3167, 0.8773, 0.3759, 0.6746, 0.3564, 0.6813, 0.2995, 0.7916, 0.2976, 0.8851, 0.3167, 0.6746, 0.3564, 0.8773, 0.3759, 0.7785, 0.3796, 0.6748, 0.3575, 0.681, 0.2346, 0.7728, 0.2347, 0.6837, 0.2588, 0.5077, 0.4194, 0.4745, 0.4201, 0.3998, 0.401, 0.5142, 0.4121, 0.6705, 0.4321, 0.6793, 0.4333, 0.6697, 0.4327, 0.6805, 0.3949, 0.7785, 0.3796, 0.7679, 0.4391, 0.674, 0.4232, 0.6709, 0.431, 0.6793, 0.4333, 0.6705, 0.4321, 0.4745, 0.4201, 0.5077, 0.4194, 0.5047, 0.4221, 0.6842, 0.2875, 0.7916, 0.2976, 0.6813, 0.2995, 0.6779, 0.2986, 0.6766, 0.3155, 0.6813, 0.2995, 0.8851, 0.3167, 0.6748, 0.3537, 0.6748, 0.3575, 0.7785, 0.3796, 0.6777, 0.3728, 0.6777, 0.3728, 0.7785, 0.3796, 0.6805, 0.3949, 0.6779, 0.2986, 0.6813, 0.2995, 0.6777, 0.2992, 0.6813, 0.2995, 0.6766, 0.3155, 0.6776, 0.2995, 0.6813, 0.2995, 0.6776, 0.2995, 0.6777, 0.2992, 0.0, 0.0, 0.0, 0.0, 0.0, 0.0, 0.0, 0.0, 0.0, 0.0, 0.0, 0.0, 0.0, 0.0, 0.0, 0.0, 0.0, 0.0, 0.0, 0.0, 0.0, 0.0, 0.0, 0.0, 0.0, 0.0, 0.0, 0.0, 0.0, 0.0, 0.0, 0.0, 0.0, 0.0, 0.0, 0.0, 0.0, 0.0, 0.0, 0.0, 0.0, 0.0, 0.0, 0.0, 0.0, 0.0, 0.0, 0.0, 0.0, 0.0, 0.0, 0.0, 0.0, 0.0, 0.0, 0.0, 0.0, 0.0, 0.0, 0.0, 0.0, 0.0, 0.0, 0.0, 0.0, 0.0, 0.0, 0.0, 0.0, 0.0, 0.0, 0.0, 0.0, 0.0, 0.0, 0.0, 0.0, 0.0, 0.0, 0.0, 0.0, 0.0, 0.0, 0.0, 0.0, 0.0, 0.0, 0.0, 0.0, 0.0, 0.0, 0.0, 0.0, 0.0, 0.0, 0.0, 0.0, 0.0, 0.0, 0.0, 0.0, 0.0, 0.0, 0.0, 0.0, 0.0, 0.0, 0.0, 0.0, 0.0, 0.0, 0.0, 0.0, 0.0, 0.0, 0.0, 0.0, 0.0, 0.0, 0.0, 0.0, 0.0, 0.0, 0.0, 0.0, 0.0, 0.0, 0.0, 0.0, 0.0, 0.0, 0.0, 0.0, 0.0, 0.0, 0.0, 0.0, 0.0, 0.0, 0.0, 0.0, 0.0, 0.0, 0.0, 0.0, 0.0, 0.0, 0.0, 0.0, 0.0, 0.0, 0.0, 0.0, 0.0, 0.0, 0.0, 0.0, 0.0, 0.0, 0.0, 0.0, 0.0, 0.0, 0.0, 0.0, 0.0, 0.0, 0.0, 0.0, 0.0, 0.0, 0.0, 0.0, 0.0, 0.0, 0.0, 0.0, 0.0, 0.0, 0.0, 0.002216, 0.005745, 0.00594, 0.09096, 0.09923, 0.02475, 0.002216, 0.005745, 0.002216, 0.005759, 0.00594, 0.09096, 0.3011, 7.821e-05, 0.002216, 0.005745, 0.09923, 0.02475, 0.00594, 0.09096, 0.1108, 0.07467, 0.09923, 0.02475, 0.3011, 7.821e-05, 0.002216, 0.005759, 0.002216, 0.005745, 0.00594, 0.09096, 0.002216, 0.005759, 0.006268, 0.1449, 0.3011, 7.821e-05, 0.09923, 0.02475, 0.1275, 0.05888, 0.2006, 0.08744, 0.1108, 0.07467, 0.00594, 0.09096, 0.1108, 0.07467, 0.1275, 0.05888, 0.09923, 0.02475, 0.4937, 0.0324, 0.002216, 0.005759, 0.3011, 7.821e-05, 0.2006, 0.08744, 0.00594, 0.09096, 0.006268, 0.1449, 0.006268, 0.1449, 0.002216, 0.005759, 0.004029, 0.2047, 0.3011, 7.821e-05, 0.1275, 0.05888, 0.3107, 0.07446, 0.1108, 0.07467, 0.2006, 0.08744, 0.3107, 0.07446, 0.1275, 0.05888, 0.002216, 0.005759, 0.4937, 0.0324, 0.9897, 7.777e-05, 0.9897, 7.777e-05, 0.3011, 7.821e-05, 0.4687, 0.04895, 0.4937, 0.0324, 0.2011, 0.1441, 0.2006, 0.08744, 0.006268, 0.1449, 0.1078, 0.2045, 0.006268, 0.1449, 0.004029, 0.2047, 0.004029, 0.2047, 0.002216, 0.005759, 7.777e-05, 0.2803, 0.4687, 0.04895, 0.3011, 7.821e-05, 0.3107, 0.07446, 0.9897, 7.777e-05, 0.9897, 7.777e-05, 0.9921, 0.02569, 0.9921, 0.02569, 0.9897, 7.777e-05, 0.4937, 0.0324, 0.5273, 0.05341, 0.6798, 0.04006, 0.4687, 0.04895, 0.4901, 0.09476, 0.4937, 0.0324, 0.2896, 0.1264, 0.2006, 0.08744, 0.2011, 0.1441, 0.006268, 0.1449, 0.1147, 0.1542, 0.2011, 0.1441, 0.1147, 0.1542, 0.006268, 0.1449, 0.1078, 0.2045, 0.1078, 0.2045, 0.004029, 0.2047, 0.1896, 0.2184, 0.1896, 0.2184, 0.004029, 0.2047, 7.777e-05, 0.2803, 7.777e-05, 0.2803, 0.002216, 0.005759, 0.0004712, 0.3363, 0.4687, 0.04895, 0.3107, 0.07446, 0.4901, 0.09476, 0.3934, 0.09599, 0.3107, 0.07446, 0.2006, 0.08744, 0.9897, 7.777e-05, 0.6798, 0.04006, 0.8893, 0.02249, 0.4937, 0.0324, 0.4901, 0.09476, 0.5273, 0.05341, 0.2006, 0.08744, 0.2896, 0.1264, 0.3934, 0.09599, 0.3911, 0.1543, 0.2896, 0.1264, 0.2011, 0.1441, 0.3003, 0.1654, 0.2011, 0.1441, 0.1147, 0.1542, 0.3003, 0.1654, 0.1147, 0.1542, 0.1078, 0.2045, 0.1078, 0.2045, 0.1896, 0.2184, 0.2915, 0.2148, 0.1595, 0.2622, 0.1896, 0.2184, 7.777e-05, 0.2803, 0.08563, 0.3375, 7.777e-05, 0.2803, 0.0004712, 0.3363, 0.0004712, 0.3363, 0.002216, 0.005759, 0.003431, 0.4052, 0.3934, 0.09599, 0.4901, 0.09476, 0.3107, 0.07446, 0.6674, 0.5738, 0.5278, 0.5681, 0.7565, 0.5806, 0.7559, 0.5798, 0.003735, 0.5396, 0.00446, 0.4602, 0.003431, 0.4052, 0.002216, 0.005759, 0.003735, 0.5396, 0.4024, 0.5613, 0.5065, 0.564, 0.9921, 0.02569, 0.9921, 0.02569, 0.9916, 0.08127, 0.8893, 0.02249, 0.9921, 0.02569, 0.9897, 7.777e-05, 0.684, 0.09805, 0.6798, 0.04006, 0.5273, 0.05341, 0.8893, 0.02249, 0.6798, 0.04006, 0.684, 0.09805, 0.684, 0.09805, 0.5273, 0.05341, 0.4901, 0.09476, 0.3911, 0.1543, 0.3934, 0.09599, 0.2896, 0.1264, 0.2011, 0.1441, 0.3003, 0.1654, 0.3911, 0.1543, 0.2915, 0.2148, 0.3003, 0.1654, 0.1078, 0.2045, 0.1896, 0.2184, 0.3923, 0.2318, 0.2915, 0.2148, 0.1595, 0.2622, 0.1781, 0.272, 0.1896, 0.2184, 7.777e-05, 0.2803, 0.08932, 0.2778, 0.1595, 0.2622, 0.08563, 0.3375, 0.08932, 0.2778, 7.777e-05, 0.2803, 0.0004712, 0.3363, 0.1711, 0.3744, 0.1844, 0.3544, 0.08563, 0.3375, 0.0004712, 0.3363, 0.003431, 0.4052, 0.1711, 0.3744, 0.4901, 0.09476, 0.3934, 0.09599, 0.4142, 0.1095, 0.671, 0.5627, 0.6674, 0.5738, 0.7559, 0.5798, 0.9423, 0.6049, 0.9423, 0.6049, 0.7559, 0.5798, 0.003711, 0.5396, 0.00446, 0.4602, 0.003735, 0.5396, 0.09504, 0.4568, 0.003431, 0.4052, 0.00446, 0.4602, 0.5065, 0.564, 0.4973, 0.5628, 0.3395, 0.5534, 0.003735, 0.5396, 0.9916, 0.08127, 0.9999, 0.1663, 0.9902, 0.2965, 0.8893, 0.02249, 0.9916, 0.08127, 0.9921, 0.02569, 0.8893, 0.02249, 0.684, 0.09805, 0.8843, 0.07828, 0.684, 0.09805, 0.4901, 0.09476, 0.588, 0.1056, 0.3934, 0.09599, 0.3911, 0.1543, 0.4122, 0.1451, 0.3003, 0.1654, 0.4828, 0.1637, 0.3911, 0.1543, 0.2915, 0.2148, 0.4828, 0.1637, 0.3003, 0.1654, 0.1781, 0.272, 0.3923, 0.2318, 0.1896, 0.2184, 0.488, 0.2283, 0.2915, 0.2148, 0.3923, 0.2318, 0.1595, 0.2622, 0.08932, 0.2778, 0.1781, 0.272, 0.2879, 0.342, 0.08932, 0.2778, 0.08563, 0.3375, 0.003431, 0.4052, 0.1001, 0.4145, 0.1711, 0.3744, 0.4142, 0.1095, 0.588, 0.1056, 0.4901, 0.09476, 0.3934, 0.09599, 0.4122, 0.1451, 0.4142, 0.1095, 0.6706, 0.5375, 0.671, 0.5627, 0.7559, 0.5798, 0.7697, 0.5173, 0.9902, 0.2965, 0.952, 0.5309, 0.9423, 0.6049, 0.7559, 0.5798, 0.9423, 0.6049, 0.7865, 0.5649, 0.1759, 0.537, 0.003711, 0.5396, 0.003735, 0.5396, 0.1001, 0.4145, 0.003431, 0.4052, 0.09504, 0.4568, 0.00446, 0.4602, 0.1858, 0.4758, 0.09504, 0.4568, 0.3395, 0.5534, 0.1759, 0.537, 0.003735, 0.5396, 0.4973, 0.5628, 0.5036, 0.5476, 0.3773, 0.5059, 0.3395, 0.5534, 0.9999, 0.1663, 0.9916, 0.08127, 0.7778, 0.09837, 0.9993, 0.2363, 0.9902, 0.2965, 0.9999, 0.1663, 0.8893, 0.02249, 0.8843, 0.07828, 0.9916, 0.08127, 0.8843, 0.07828, 0.684, 0.09805, 0.7778, 0.09837, 0.684, 0.09805, 0.588, 0.1056, 0.7533, 0.1107, 0.4828, 0.1637, 0.4122, 0.1451, 0.3911, 0.1543, 0.488, 0.2283, 0.4828, 0.1637, 0.2915, 0.2148, 0.1781, 0.272, 0.3605, 0.2737, 0.3923, 0.2318, 0.488, 0.2283, 0.3923, 0.2318, 0.4123, 0.2418, 0.2931, 0.2869, 0.1781, 0.272, 0.08932, 0.2778, 0.2931, 0.2869, 0.08932, 0.2778, 0.2879, 0.342, 0.1844, 0.3544, 0.2879, 0.342, 0.08563, 0.3375, 0.1886, 0.4042, 0.1844, 0.3544, 0.1711, 0.3744, 0.1711, 0.3744, 0.1001, 0.4145, 0.1886, 0.4042, 0.588, 0.1056, 0.4142, 0.1095, 0.5883, 0.1578, 0.5883, 0.1578, 0.4142, 0.1095, 0.4122, 0.1451, 0.668, 0.5045, 0.6706, 0.5375, 0.7697, 0.5173, 0.7559, 0.5798, 0.7865, 0.5649, 0.7697, 0.5173, 0.9622, 0.4827, 0.952, 0.5309, 0.9902, 0.2965, 0.952, 0.5309, 0.7865, 0.5649, 0.9423, 0.6049, 0.1858, 0.4758, 0.00446, 0.4602, 0.003711, 0.5396, 0.1592, 0.5169, 0.1592, 0.5169, 0.003711, 0.5396, 0.1759, 0.537, 0.09504, 0.4568, 0.28, 0.4737, 0.1001, 0.4145, 0.28, 0.4737, 0.09504, 0.4568, 0.1858, 0.4758, 0.207, 0.5201, 0.1759, 0.537, 0.3395, 0.5534, 0.3395, 0.5534, 0.3773, 0.5059, 0.3618, 0.4827, 0.5036, 0.5476, 0.5048, 0.498, 0.3773, 0.5059, 0.9999, 0.1663, 0.7778, 0.09837, 0.7704, 0.1606, 0.7778, 0.09837, 0.9916, 0.08127, 0.8843, 0.07828, 0.9993, 0.2363, 0.9901, 0.3307, 0.9902, 0.2965, 0.9999, 0.1663, 0.8801, 0.2276, 0.9993, 0.2363, 0.7778, 0.09837, 0.684, 0.09805, 0.7533, 0.1107, 0.5883, 0.1578, 0.7533, 0.1107, 0.588, 0.1056, 0.5883, 0.1578, 0.4122, 0.1451, 0.4828, 0.1637, 0.5164, 0.2273, 0.5166, 0.2032, 0.6028, 0.2003, 0.4828, 0.1637, 0.488, 0.2283, 0.3605, 0.2737, 0.1781, 0.272, 0.2931, 0.2869, 0.3605, 0.2737, 0.3877, 0.282, 0.3923, 0.2318, 0.5192, 0.2373, 0.5167, 0.2302, 0.488, 0.2283, 0.4123, 0.2418, 0.3923, 0.2318, 0.3877, 0.282, 0.4123, 0.2418, 0.4845, 0.3022, 0.2931, 0.2869, 0.2879, 0.342, 0.2879, 0.342, 0.1844, 0.3544, 0.3831, 0.3593, 0.1844, 0.3544, 0.1886, 0.4042, 0.3795, 0.4084, 0.2802, 0.4134, 0.1886, 0.4042, 0.1001, 0.4145, 0.6669, 0.4904, 0.668, 0.5045, 0.7697, 0.5173, 0.6825, 0.4899, 0.952, 0.5309, 0.7697, 0.5173, 0.7865, 0.5649, 0.9622, 0.4827, 0.8593, 0.4679, 0.952, 0.5309, 0.9792, 0.3883, 0.9622, 0.4827, 0.9902, 0.2965, 0.1858, 0.4758, 0.1592, 0.5169, 0.1759, 0.537, 0.2802, 0.4134, 0.1001, 0.4145, 0.28, 0.4737, 0.28, 0.4737, 0.1858, 0.4758, 0.3618, 0.4827, 0.1759, 0.537, 0.207, 0.5201, 0.1858, 0.4758, 0.3237, 0.5289, 0.207, 0.5201, 0.3395, 0.5534, 0.3618, 0.4827, 0.3237, 0.5289, 0.3395, 0.5534, 0.466, 0.4766, 0.3618, 0.4827, 0.3773, 0.5059, 0.5048, 0.498, 0.5031, 0.4821, 0.466, 0.4766, 0.3773, 0.5059, 0.7704, 0.1606, 0.8772, 0.1687, 0.9999, 0.1663, 0.7533, 0.1107, 0.7704, 0.1606, 0.7778, 0.09837, 0.9993, 0.2363, 0.8156, 0.2851, 0.9901, 0.3307, 0.9792, 0.3883, 0.9902, 0.2965, 0.9901, 0.3307, 0.9999, 0.1663, 0.8772, 0.1687, 0.8801, 0.2276, 0.8801, 0.2276, 0.7728, 0.2347, 0.9993, 0.2363, 0.7704, 0.1606, 0.7533, 0.1107, 0.5883, 0.1578, 0.5883, 0.1578, 0.4828, 0.1637, 0.6736, 0.1716, 0.5167, 0.2302, 0.5164, 0.2273, 0.488, 0.2283, 0.6028, 0.2003, 0.6739, 0.2034, 0.6736, 0.1716, 0.4828, 0.1637, 0.2931, 0.2869, 0.3877, 0.282, 0.3605, 0.2737, 0.5197, 0.2735, 0.5192, 0.2373, 0.4123, 0.2418, 0.5174, 0.289, 0.5197, 0.2735, 0.4123, 0.2418, 0.3877, 0.282, 0.2931, 0.2869, 0.4845, 0.3022, 0.3877, 0.282, 0.4829, 0.3488, 0.4845, 0.3022, 0.2879, 0.342, 0.3831, 0.3593, 0.4829, 0.3488, 0.2879, 0.342, 0.3795, 0.4084, 0.3831, 0.3593, 0.1844, 0.3544, 0.1886, 0.4042, 0.2802, 0.4134, 0.3795, 0.4084, 0.6825, 0.4899, 0.6662, 0.4889, 0.6669, 0.4904, 0.6825, 0.4899, 0.7697, 0.5173, 0.8575, 0.5181, 0.952, 0.5309, 0.8575, 0.5181, 0.7697, 0.5173, 0.7679, 0.4391, 0.8593, 0.4679, 0.9622, 0.4827, 0.8593, 0.4679, 0.8575, 0.5181, 0.952, 0.5309, 0.9622, 0.4827, 0.9792, 0.3883, 0.7985, 0.3968, 0.466, 0.4766, 0.2802, 0.4134, 0.28, 0.4737, 0.466, 0.4766, 0.28, 0.4737, 0.3618, 0.4827, 0.1858, 0.4758, 0.207, 0.5201, 0.3237, 0.5289, 0.3618, 0.4827, 0.5031, 0.4821, 0.5015, 0.4788, 0.466, 0.4766, 0.8772, 0.1687, 0.7704, 0.1606, 0.6736, 0.1716, 0.9993, 0.2363, 0.7728, 0.2347, 0.8156, 0.2851, 0.9901, 0.3307, 0.8156, 0.2851, 0.8851, 0.3167, 0.9792, 0.3883, 0.9901, 0.3307, 0.8773, 0.3759, 0.8801, 0.2276, 0.8772, 0.1687, 0.7487, 0.1976, 0.6786, 0.2221, 0.6786, 0.2226, 0.7728, 0.2347, 0.8801, 0.2276, 0.5883, 0.1578, 0.6736, 0.1716, 0.7704, 0.1606, 0.7487, 0.1976, 0.6736, 0.1716, 0.6739, 0.2034, 0.6786, 0.2034, 0.6784, 0.2206, 0.5158, 0.2992, 0.5174, 0.289, 0.3877, 0.282, 0.4845, 0.3022, 0.5129, 0.3499, 0.5143, 0.311, 0.4845, 0.3022, 0.4829, 0.3488, 0.5119, 0.3635, 0.5128, 0.3547, 0.4829, 0.3488, 0.3831, 0.3593, 0.3831, 0.3593, 0.3795, 0.4084, 0.3998, 0.401, 0.2802, 0.4134, 0.4745, 0.4201, 0.3795, 0.4084, 0.6664, 0.4845, 0.6662, 0.4889, 0.6825, 0.4899, 0.8575, 0.5181, 0.6793, 0.4333, 0.6825, 0.4899, 0.8593, 0.4679, 0.7679, 0.4391, 0.6793, 0.4333, 0.9622, 0.4827, 0.7985, 0.3968, 0.7679, 0.4391, 0.8593, 0.4679, 0.6793, 0.4333, 0.8575, 0.5181, 0.7785, 0.3796, 0.7985, 0.3968, 0.9792, 0.3883, 0.466, 0.4766, 0.4745, 0.4201, 0.2802, 0.4134, 0.4745, 0.4201, 0.466, 0.4766, 0.5015, 0.4788, 0.5042, 0.4301, 0.8772, 0.1687, 0.6736, 0.1716, 0.7487, 0.1976, 0.7916, 0.2976, 0.8156, 0.2851, 0.7728, 0.2347, 0.8851, 0.3167, 0.8773, 0.3759, 0.9901, 0.3307, 0.8156, 0.2851, 0.7916, 0.2976, 0.8851, 0.3167, 0.8773, 0.3759, 0.7785, 0.3796, 0.9792, 0.3883, 0.6784, 0.2206, 0.6786, 0.2221, 0.8801, 0.2276, 0.7487, 0.1976, 0.6786, 0.2226, 0.681, 0.2346, 0.7728, 0.2347, 0.5148, 0.3018, 0.5158, 0.2992, 0.4845, 0.3022, 0.5128, 0.3547, 0.5129, 0.3499, 0.4829, 0.3488, 0.5143, 0.311, 0.5148, 0.3018, 0.4845, 0.3022, 0.5135, 0.3993, 0.5119, 0.3635, 0.3831, 0.3593, 0.5142, 0.4121, 0.5135, 0.3993, 0.3831, 0.3593, 0.3998, 0.401, 0.3998, 0.401, 0.3795, 0.4084, 0.4745, 0.4201, 0.6793, 0.4333, 0.6697, 0.4327, 0.6664, 0.4845, 0.6825, 0.4899, 0.674, 0.4232, 0.6709, 0.431, 0.6793, 0.4333, 0.7679, 0.4391, 0.7785, 0.3796, 0.7679, 0.4391, 0.7985, 0.3968, 0.5042, 0.4301, 0.5047, 0.4221, 0.4745, 0.4201, 0.6837, 0.2588, 0.6842, 0.2875, 0.7916, 0.2976, 0.7728, 0.2347, 0.6748, 0.3537, 0.6746, 0.3564, 0.8773, 0.3759, 0.8851, 0.3167, 0.6813, 0.2995, 0.8851, 0.3167, 0.7916, 0.2976, 0.6746, 0.3564, 0.6748, 0.3575, 0.7785, 0.3796, 0.8773, 0.3759, 0.681, 0.2346, 0.6837, 0.2588, 0.7728, 0.2347, 0.5077, 0.4194, 0.5142, 0.4121, 0.3998, 0.401, 0.4745, 0.4201, 0.6705, 0.4321, 0.6697, 0.4327, 0.6793, 0.4333, 0.6805, 0.3949, 0.674, 0.4232, 0.7679, 0.4391, 0.7785, 0.3796, 0.6709, 0.431, 0.6705, 0.4321, 0.6793, 0.4333, 0.4745, 0.4201, 0.5047, 0.4221, 0.5077, 0.4194, 0.6842, 0.2875, 0.6779, 0.2986, 0.6813, 0.2995, 0.7916, 0.2976, 0.6766, 0.3155, 0.6748, 0.3537, 0.8851, 0.3167, 0.6813, 0.2995, 0.6748, 0.3575, 0.6777, 0.3728, 0.7785, 0.3796, 0.6777, 0.3728, 0.6805, 0.3949, 0.7785, 0.3796, 0.6779, 0.2986, 0.6777, 0.2992, 0.6813, 0.2995, 0.6813, 0.2995, 0.6776, 0.2995, 0.6766, 0.3155, 0.6813, 0.2995, 0.6777, 0.2992, 0.6776, 0.2995, 0.0, 0.0, 0.0, 0.0, 0.0, 0.0, 0.0, 0.0, 0.0, 0.0, 0.0, 0.0, 0.0, 0.0, 0.0, 0.0, 0.0, 0.0, 0.0, 0.0, 0.0, 0.0, 0.0, 0.0, 0.0, 0.0, 0.0, 0.0, 0.0, 0.0, 0.0, 0.0, 0.0, 0.0, 0.0, 0.0, 0.0, 0.0, 0.0, 0.0, 0.0, 0.0, 0.0, 0.0, 0.0, 0.0, 0.0, 0.0, 0.0, 0.0, 0.0, 0.0, 0.0, 0.0, 0.0, 0.0, 0.0, 0.0, 0.0, 0.0, 0.0, 0.0, 0.0, 0.0, 0.0, 0.0, 0.0, 0.0, 0.0, 0.0, 0.0, 0.0, 0.0, 0.0, 0.0, 0.0, 0.0, 0.0, 0.0, 0.0, 0.0, 0.0, 0.0, 0.0, 0.0, 0.0, 0.0, 0.0, 0.0, 0.0, 0.0, 0.0, 0.0, 0.0, 0.0, 0.0, 0.0, 0.0, 0.0, 0.0, 0.0, 0.0, 0.0, 0.0, 0.0, 0.0, 0.0, 0.0, 0.0, 0.0, 0.0, 0.0, 0.0, 0.0, 0.0, 0.0, 0.0, 0.0, 0.0, 0.0, 0.0, 0.0, 0.0, 0.0, 0.0, 0.0, 0.0, 0.0, 0.0, 0.0, 0.0, 0.0, 0.0, 0.0, 0.0, 0.0, 0.0, 0.0, 0.0, 0.0, 0.0, 0.0, 0.0, 0.0, 0.0, 0.0, 0.0, 0.0, 0.0, 0.0, 0.0, 0.0, 0.0, 0.0, 0.0, 0.0, 0.0, 0.0, 0.0, 0.0, 0.0, 0.0, 0.0, 0.0, 0.0, 0.0, 0.0, 0.0, 0.0, 0.0, 0.0, 0.0, 0.0, 0.0, 0.0, 0.0, 0.0, 0.0, 0.0, 0.0])
me_cube_002.materials.append(mat_material)
me_cube_002.use_remesh_preserve_volume = False
me_cube_002.use_remesh_preserve_attributes = False
me_cube_002.use_mirror_vertex_groups = False
me_cube_002.update()

# ---- objects
ob_cube_002 = bpy.data.objects.new('Cube.002', me_cube_002)

# ---- transforms, parenting, visibility, modifiers, constraints
ob_cube_002.location = (0.0, 0.0, 0.0)
ob_cube_002.lock_rotations_4d = False
ob_cube_002.empty_display_type = 'ARROWS'
ob_cube_002.lineart.crease_threshold = 0.0

# ---- collection membership
col_collection_1.objects.link(ob_cube_002)

# ---- scene / render settings (as saved in the file)
scene.frame_start = 1; scene.frame_end = 250; scene.frame_set(1)
scene.render.engine = 'BLENDER_EEVEE_NEXT'
scene.render.resolution_percentage = 50
scene.render.dither_intensity = 0.0
scene.cycles.use_denoising = False
scene.cycles.samples = 128
scene.cycles.sampling_pattern = 'TABULATED_SOBOL'
scene.cycles.use_adaptive_sampling = False
scene.cycles.use_light_tree = False
scene.cycles.blur_glossy = 0.0
scene.cycles.sample_clamp_indirect = 0.0
scene.view_settings.view_transform = 'Standard'
bpy.context.view_layer.update()

# ---- added for rendering (the .blend has no active camera and no usable light): camera, sun
cam_auto = bpy.data.cameras.new('AutoCamera')
cam_auto.lens = 50.0
cam_auto.sensor_width = 36.0
cam_auto.clip_end = 1000.0
ob_auto_camera = bpy.data.objects.new('AutoCamera', cam_auto)
scene.collection.objects.link(ob_auto_camera)
ob_auto_camera.location = (6.44373, -6.01344, 5.00888)
ob_auto_camera.rotation_euler = (1.09748, -7.21219e-08, 0.694738)
scene.camera = ob_auto_camera
light_auto_sun = bpy.data.lights.new('AutoSun', 'SUN')
light_auto_sun.energy = 3.0
light_auto_sun.angle = 0.0523599
ob_auto_sun = bpy.data.objects.new('AutoSun', light_auto_sun)
scene.collection.objects.link(ob_auto_sun)
ob_auto_sun.rotation_euler = (0.872665, 0.174533, 0.523599)
bpy.context.view_layer.update()
